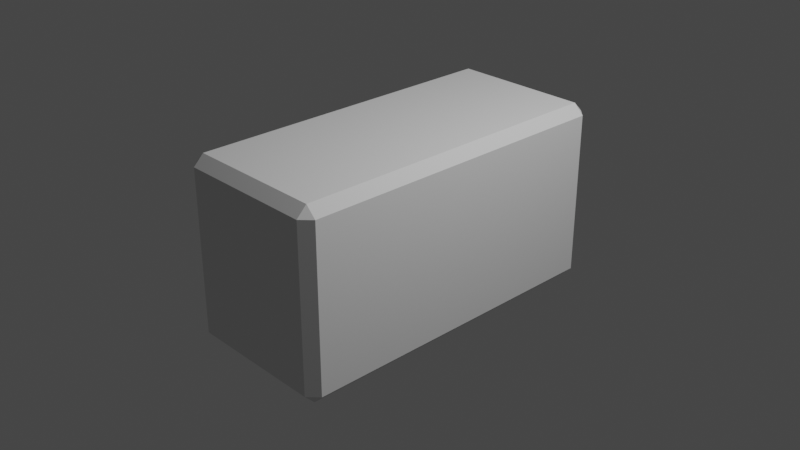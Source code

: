 # Source: brick.blend  (saved by Blender 3.2.14; exported with 4.5.12 LTS)
import bpy
from mathutils import Matrix  # noqa: F401  (used for matrix-valued properties, if any)

bpy.ops.wm.read_factory_settings(use_empty=True)
scene = bpy.context.scene
scene.name = 'Scene'

# ---- collections
col_collection = bpy.data.collections.new('Collection'); scene.collection.children.link(col_collection)

# ---- world
world_world = bpy.data.worlds.new('World'); scene.world = world_world
world_world.use_nodes = True; world_world.node_tree.nodes.clear()
_N = world_world.node_tree.nodes; _L = world_world.node_tree.links
n0 = _N.new('ShaderNodeOutputWorld'); n0.name = 'World Output'; n0.location = (300, 300)
n1 = _N.new('ShaderNodeBackground'); n1.name = 'Background'; n1.location = (10, 300)
n1.inputs[0].default_value = (0.05088, 0.05088, 0.05088, 1.0)
_L.new(n1.outputs[0], n0.inputs[0])
n0.is_active_output = True
world_world.color = (0.05088, 0.05088, 0.05088)
world_world.use_sun_shadow = False
world_world.sun_shadow_jitter_overblur = 0.0

# ---- cameras
cam_camera = bpy.data.cameras.new('Camera')
cam_camera.clip_end = 100.0
cam_camera.ortho_scale = 7.314

# ---- lights
light_light = bpy.data.lights.new('Light', 'POINT')
light_light.transmission_factor = 0.0
light_light.energy = 1000.0
light_light.shadow_soft_size = 0.1
light_light.shadow_maximum_resolution = 0.006
light_light.use_absolute_resolution = True

# ---- meshes
me_cube_001 = bpy.data.meshes.new('Cube.001')
me_cube_001.from_pydata([(-0.7528, -1.768, -1.0), (-0.7528, -1.878, -0.8894), (-0.8635, -1.768, -0.8894), (-0.7528, -1.878, 0.8894), (-0.7528, -1.768, 1.0), (-0.8635, -1.768, 0.8894), (-0.7528, 1.768, -1.0), (-0.8635, 1.768, -0.8894), (-0.7528, 1.878, -0.8894), (-0.7528, 1.768, 1.0), (-0.7528, 1.878, 0.8894), (-0.8635, 1.768, 0.8894), (0.7528, -1.768, -1.0), (0.8635, -1.768, -0.8894), (0.7528, -1.878, -0.8894), (0.7528, -1.768, 1.0), (0.7528, -1.878, 0.8894), (0.8635, -1.768, 0.8894), (0.7528, 1.768, -1.0), (0.7528, 1.878, -0.8894), (0.8635, 1.768, -0.8894), (0.7528, 1.768, 1.0), (0.8635, 1.768, 0.8894), (0.7528, 1.878, 0.8894)], [], [(14, 16, 3, 1), (20, 22, 17, 13), (21, 9, 4, 15), (2, 5, 11, 7), (8, 10, 23, 19), (0, 1, 2), (3, 4, 5), (6, 7, 8), (9, 10, 11), (12, 13, 14), (15, 16, 17), (18, 19, 20), (21, 22, 23), (6, 0, 2, 7), (1, 3, 5, 2), (4, 9, 11, 5), (10, 8, 7, 11), (18, 6, 8, 19), (9, 21, 23, 10), (22, 20, 19, 23), (12, 18, 20, 13), (21, 15, 17, 22), (16, 14, 13, 17), (0, 12, 14, 1), (15, 4, 3, 16), (6, 18, 12, 0)])
_uv = me_cube_001.uv_layers.new(name='UVMap')
_uv.uv.foreach_set('vector', [0.3888, 0.766, 0.6112, 0.766, 0.6112, 0.984, 0.3888, 0.984, 0.3888, 0.5074, 0.6112, 0.5074, 0.6112, 0.7426, 0.3888, 0.7426, 0.641, 0.5074, 0.859, 0.5074, 0.859, 0.7426, 0.641, 0.7426, 0.3888, 0.007361, 0.6112, 0.007361, 0.6112, 0.2426, 0.3888, 0.2426, 0.3888, 0.266, 0.6112, 0.266, 0.6112, 0.484, 0.3888, 0.484, 0.141, 0.7426, 0.141, 0.75, 0.125, 0.7426, 0.6112, 0.0, 0.625, 0.007361, 0.6112, 0.007361, 0.141, 0.5074, 0.125, 0.5074, 0.141, 0.5, 0.625, 0.2426, 0.6112, 0.25, 0.6112, 0.2426, 0.359, 0.7426, 0.375, 0.7426, 0.359, 0.75, 0.625, 0.766, 0.6112, 0.766, 0.6112, 0.75, 0.359, 0.5074, 0.359, 0.5, 0.375, 0.5074, 0.625, 0.484, 0.6112, 0.5, 0.6112, 0.484, 0.141, 0.5074, 0.141, 0.7426, 0.125, 0.7426, 0.125, 0.5074, 0.3888, 0.0, 0.6112, 0.0, 0.6112, 0.007361, 0.3888, 0.007361, 0.625, 0.007361, 0.625, 0.2426, 0.6112, 0.2426, 0.6112, 0.007361, 0.6112, 0.266, 0.3888, 0.266, 0.3888, 0.2426, 0.6112, 0.2426, 0.359, 0.5074, 0.141, 0.5074, 0.141, 0.5, 0.359, 0.5, 0.625, 0.266, 0.625, 0.484, 0.6112, 0.484, 0.6112, 0.266, 0.6112, 0.5074, 0.3888, 0.5074, 0.3888, 0.484, 0.6112, 0.484, 0.359, 0.7426, 0.359, 0.5074, 0.3888, 0.5074, 0.3888, 0.7426, 0.641, 0.5074, 0.641, 0.7426, 0.6112, 0.7426, 0.6112, 0.5074, 0.6112, 0.766, 0.3888, 0.766, 0.3888, 0.7426, 0.6112, 0.7426, 0.141, 0.7426, 0.359, 0.7426, 0.359, 0.75, 0.141, 0.75, 0.625, 0.766, 0.625, 0.984, 0.6112, 0.984, 0.6112, 0.766, 0.141, 0.5074, 0.359, 0.5074, 0.359, 0.7426, 0.141, 0.7426])
me_cube_001.update()

# ---- objects
ob_light = bpy.data.objects.new('Light', light_light)
ob_camera = bpy.data.objects.new('Camera', cam_camera)
ob_cube = bpy.data.objects.new('Cube', me_cube_001)

# ---- transforms, parenting, visibility, modifiers, constraints
ob_light.location = (4.076, 1.005, 5.904)
ob_light.rotation_euler = (0.6503, 0.05522, 1.866)
ob_light.lock_rotations_4d = False
ob_light.empty_display_type = 'ARROWS'
ob_light.color = (0.0, 0.0, 0.0, 0.0)
ob_light.lineart.crease_threshold = 0.0
ob_camera.location = (7.359, -6.926, 4.958)
ob_camera.rotation_euler = (1.109, 0.0, 0.8149)
ob_camera.lock_rotations_4d = False
ob_camera.empty_display_type = 'ARROWS'
ob_camera.color = (0.0, 0.0, 0.0, 0.0)
ob_camera.display_type = 'WIRE'
ob_camera.lineart.crease_threshold = 0.0
ob_cube.location = (0.0, 0.0, 0.0)

# ---- collection membership
col_collection.objects.link(ob_light)
col_collection.objects.link(ob_camera)
col_collection.objects.link(ob_cube)

# ---- scene / render settings (as saved in the file)
scene.camera = ob_camera
scene.frame_start = 1; scene.frame_end = 250; scene.frame_set(1)
scene.render.engine = 'BLENDER_EEVEE_NEXT'
scene.cycles.sampling_pattern = 'TABULATED_SOBOL'
scene.cycles.use_light_tree = False
scene.view_settings.view_transform = 'Filmic'
bpy.context.view_layer.update()
